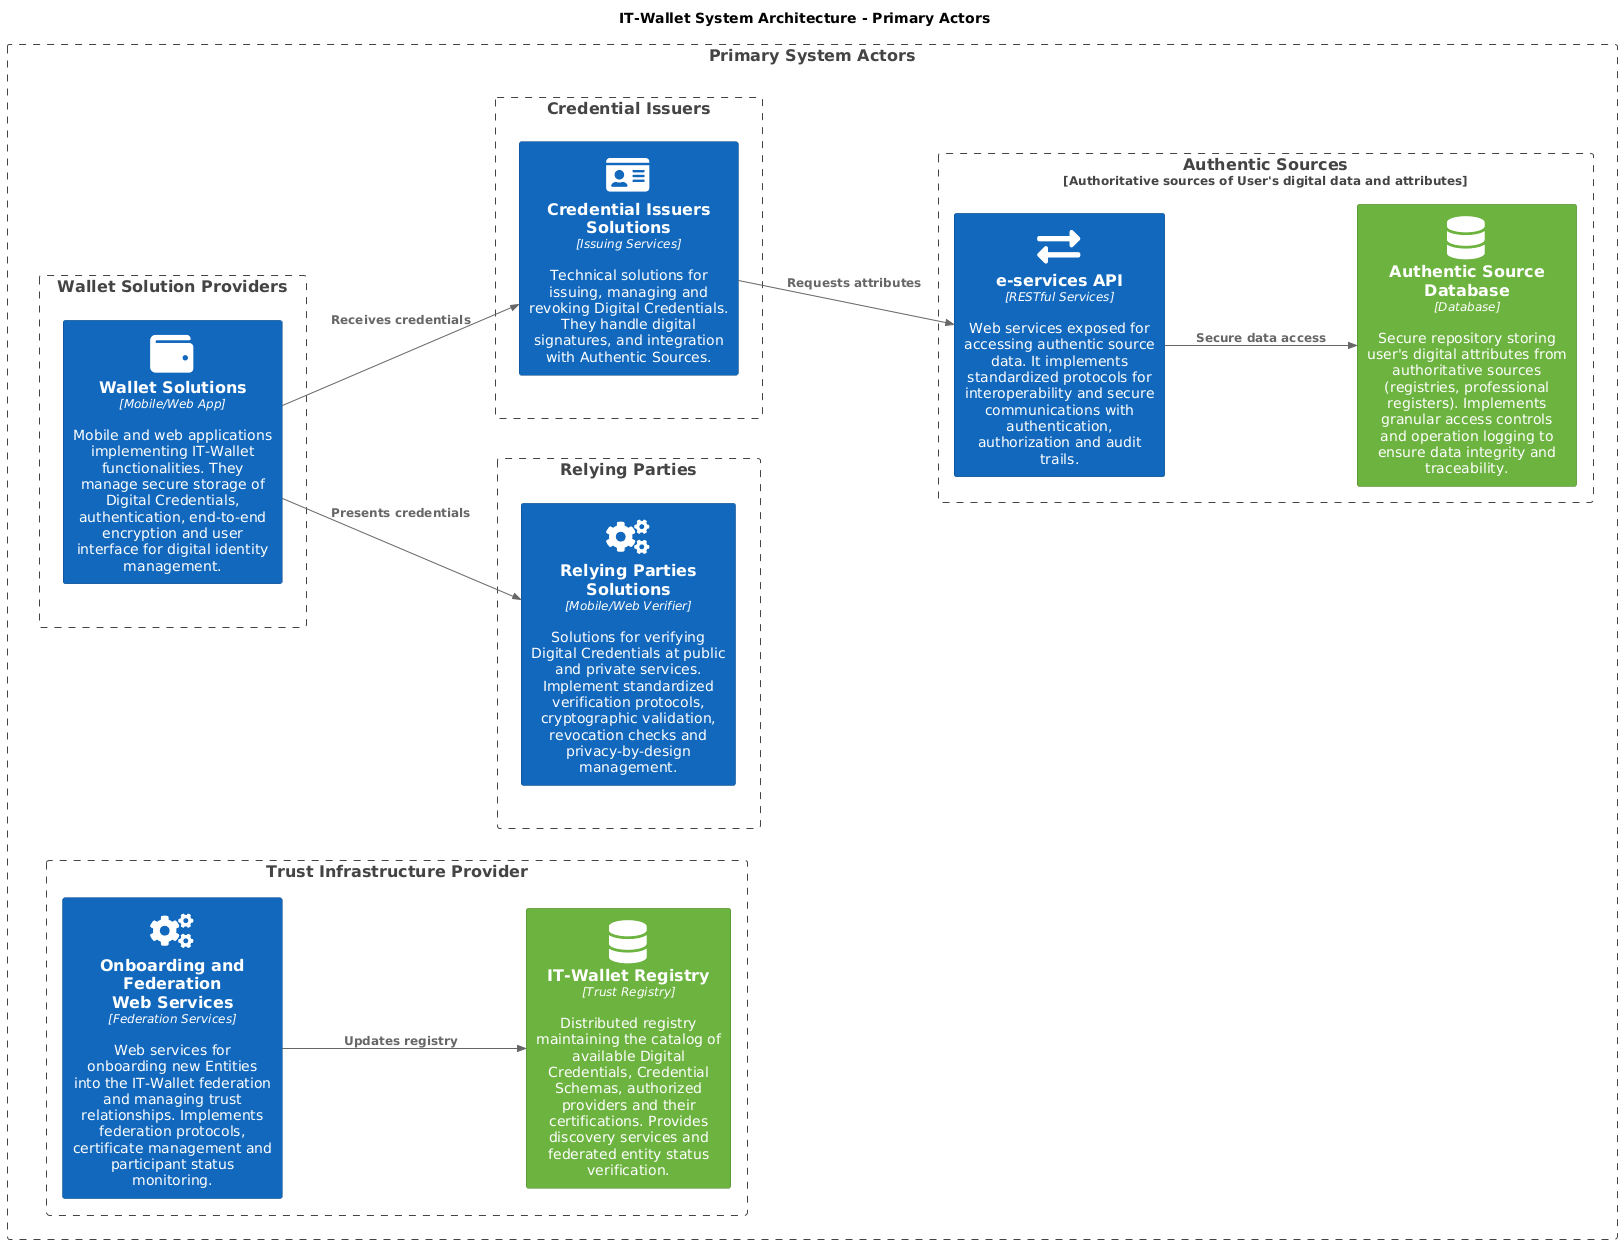

The diagram above was rendered by PlantUML. Its source (embedded in the PNG):
@startuml IT-Wallet_System_Architecture_Primary
!include <C4/C4_Component>
HIDE_STEREOTYPE()
' skinparam linetype ortho
LAYOUT_LEFT_RIGHT()
' LAYOUT_TOP_DOWN()
' Define SPRITES
!include <tupadr3/common>
!include <tupadr3/font-awesome-5/certificate>
!include <tupadr3/font-awesome-5/database>
!include <tupadr3/font-awesome-5/cogs>
!include <tupadr3/font-awesome-5/id_card>
!include <tupadr3/font-awesome-5/exchange_alt>
!include <tupadr3/font-awesome-5/wallet>
!include <tupadr3/font-awesome/institution>

' Custom styles
AddElementTag("external", $bgColor="#999999", $fontColor="white", $borderColor="grey")
AddElementTag("primary", $bgColor="#1168bd", $fontColor="white", $borderColor="#0b4884")
AddElementTag("tech", $bgColor="#6cb33f", $fontColor="white", $borderColor="#4a8329")
AddElementTag("governance", $bgColor="#8A398F", $fontColor="white", $borderColor="#55235A")

title IT-Wallet System Architecture - Primary Actors


' Primary Actors
Boundary(primary, "Primary System Actors") {
    Boundary(authentic_sources, "Authentic Sources", "Authoritative sources of User's digital data and attributes"){

        Component(as_api, "e-services API", "RESTful Services", "Web services exposed for accessing authentic source data. It implements standardized protocols for interoperability and secure communications with authentication, authorization and audit trails.", $tags="primary", $sprite="exchange_alt")

        Component(as_db, "Authentic Source Database", "Database", "Secure repository storing user's digital attributes from authoritative sources (registries, professional registers). Implements granular access controls and operation logging to ensure data integrity and traceability.", $tags="tech", $sprite="database")

        Rel_D(as_api,as_db,"Secure data access")
        
    }
    
    ' Aligned providers on the same level
    Boundary(wallet_provider, "Wallet Solution Providers", "") {
        Container(ws, "Wallet Solutions", "Mobile/Web App", "Mobile and web applications implementing IT-Wallet functionalities. They manage secure storage of Digital Credentials, authentication, end-to-end encryption and user interface for digital identity management.", $tags="primary",$sprite="wallet")
    }
    
    Boundary(dc_provider, "Credential Issuers", "") {
        Container(dc_solution, "Credential Issuers Solutions", "Issuing Services", "Technical solutions for issuing, managing and revoking Digital Credentials. They handle digital signatures, and integration with Authentic Sources.", $tags="primary",$sprite="id_card")
    }
  
    Boundary(rp_provider, "Relying Parties", "") {
        Container(rp_solution, "Relying Parties Solutions", "Mobile/Web Verifier", "Solutions for verifying Digital Credentials at public and private services. Implement standardized verification protocols, cryptographic validation, revocation checks and privacy-by-design management.", $tags="primary",$sprite="cogs")
    }
    
    Boundary(ta, "Trust Infrastructure Provider", ""){
        Component(ta_services, "Onboarding and Federation\nWeb Services", "Federation Services", "Web services for onboarding new Entities into the IT-Wallet federation and managing trust relationships. Implements federation protocols, certificate management and participant status monitoring.",$tags="primary", $sprite="cogs")
        
        Component(trust_registry, "IT-Wallet Registry", "Trust Registry", "Distributed registry maintaining the catalog of available Digital Credentials, Credential Schemas, authorized providers and their certifications. Provides discovery services and federated entity status verification.", $tags="tech", $sprite="database")

        Rel_D(ta_services,trust_registry,"Updates registry")
    }

    Lay_U(as_api,dc_provider)
    Lay_U(dc_provider,wallet_provider)
    Lay_U(wallet_provider,rp_provider)
    Lay_U(rp_provider,ta_services)
}


' Key relationships for architecture understanding
Rel(dc_solution, as_api, "Requests attributes")
Rel(ws, dc_solution, "Receives credentials")
Rel(ws, rp_solution, "Presents credentials")




@enduml